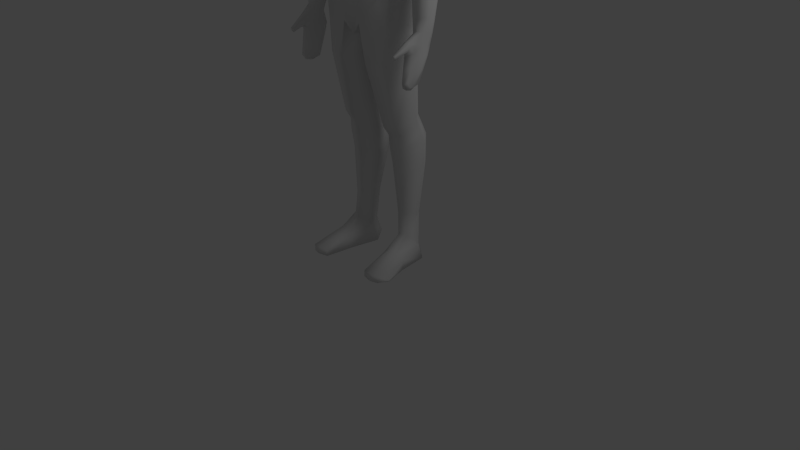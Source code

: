 # Source: bones.blend  (saved by Blender 2.78.0; exported with 4.5.12 LTS)
import bpy
from mathutils import Matrix  # noqa: F401  (used for matrix-valued properties, if any)

bpy.ops.wm.read_factory_settings(use_empty=True)
scene = bpy.context.scene
scene.name = 'Scene'

# ---- collections
col_collection_1 = bpy.data.collections.new('Collection 1'); scene.collection.children.link(col_collection_1)

# ---- materials (node trees are filled in below, after node groups)
mat_material_001 = bpy.data.materials.new('Material.001')
mat_material_001.alpha_threshold = 0.0
mat_material_001.use_transparent_shadow = False
mat_material_001.roughness = 0.5
mat_material_001.specular_intensity = 0.0
mat_material_001.line_color = (0.0, 0.0, 0.0, 1.0)

# ---- material node trees

# ---- world
world_world = bpy.data.worlds.new('World'); scene.world = world_world
world_world.color = (0.05088, 0.05088, 0.05088)
world_world.use_sun_shadow = False
world_world.sun_shadow_jitter_overblur = 0.0
world_world.cycles.sampling_method = 'NONE'
world_world.cycles.sample_map_resolution = 256

# ---- cameras
cam_camera = bpy.data.cameras.new('Camera')
cam_camera.clip_end = 100.0
cam_camera.lens = 35.0
cam_camera.sensor_width = 32.0
cam_camera.sensor_height = 18.0
cam_camera.ortho_scale = 7.314
cam_camera.dof.focus_distance = 0.0
cam_camera.dof.aperture_fstop = 128.0

# ---- lights
light_lamp = bpy.data.lights.new('Lamp', 'POINT')
light_lamp.transmission_factor = 0.0
light_lamp.cutoff_distance = 30.0
light_lamp.energy = 100.0
light_lamp.shadow_buffer_clip_start = 1.001
light_lamp.shadow_soft_size = 1.0
light_lamp.shadow_maximum_resolution = 0.006
light_lamp.use_absolute_resolution = True
light_lamp.cycles.use_multiple_importance_sampling = False

# ---- meshes
me_cube_002 = bpy.data.meshes.new('Cube.002')
me_cube_002.from_pydata([(0.9145, -0.8227, 3.615), (0.6735, -0.07372, 5.116), (0.98, 0.5515, 1.652), (0.9822, -0.48, 1.538), (0.7226, 1.27, 4.002), (0.5426, -0.9151, 2.866), (0.9164, -0.5255, 2.63), (0.5889, 0.8753, 1.602), (1.197, 1.085, 3.64), (1.269, -0.392, 3.632), (1.328, 0.9006, 5.091), (1.41, -0.04584, 5.046), (1.124, 1.161, 4.087), (0.1156, -0.2298, -0.9667), (1.307, -0.452, 3.907), (0.6448, 1.243, 3.612), (0.6259, -0.8062, 1.504), (1.192, 1.07, 4.703), (1.41, -0.3377, 4.557), (1.17, 0.4086, 5.244), (1.113, 0.03675, 2.432), (0.9336, 0.6715, 2.645), (0.4523, 0.6133, 5.631), (0.4554, -0.0417, 5.532), (1.31, 0.9832, 0.5173), (1.318, -0.3876, 0.4779), (0.6361, -0.8216, 0.3282), (1.15, 0.8037, -0.6864), (1.211, -0.3875, -0.6803), (1.655, 0.2218, -0.628), (0.3075, -0.5874, -0.6796), (0.5529, 0.8881, 2.775), (1.532, 0.2953, 0.4855), (0.3876, 0.47, -3.57), (0.9637, 0.8171, 5.175), (1.072, -0.8589, 3.771), (1.162, -0.7552, 4.524), (0.5167, 0.3359, 5.584), (1.655, 0.5689, 2.411), (2.382, 0.7408, 2.727), (0.7381, 1.226, 4.602), (1.543, 0.357, 5.146), (1.305, 0.3585, 3.141), (1.148, 0.1374, 1.647), (0.5387, 1.309, 0.4478), (0.3899, 0.9848, -0.7168), (0.3431, 0.5353, 6.192), (0.4012, -0.09539, 5.998), (0.4804, 0.2704, 6.17), (0.07295, 0.11, -1.673), (1.103, 0.9133, -1.555), (1.164, -0.3872, -1.737), (1.604, 0.202, -1.592), (0.5251, -0.582, -1.775), (0.3495, 1.095, -1.557), (1.101, 0.9281, -3.459), (1.143, 0.02911, -3.67), (1.448, 0.5296, -3.51), (0.7006, -0.1035, -3.706), (0.579, 1.054, -3.452), (0.4013, 0.6072, -3.9), (1.124, 1.071, -3.788), (1.166, 0.2257, -3.969), (1.475, 0.6676, -3.839), (0.7183, 0.09141, -4.006), (0.5952, 1.199, -3.78), (0.3684, 0.7026, -4.248), (1.156, 1.209, -4.126), (1.202, 0.2714, -4.329), (1.539, 0.7684, -4.182), (0.714, 0.125, -4.369), (0.5798, 1.348, -4.118), (0.4411, 0.728, -4.896), (1.137, 1.228, -4.824), (1.178, 0.3574, -4.936), (1.475, 0.7963, -4.842), (0.7464, 0.2122, -4.961), (0.6278, 1.364, -4.827), (0.4329, 0.7235, -5.151), (1.153, 1.189, -5.052), (1.195, 0.3784, -5.212), (1.503, 0.7853, -5.092), (0.7489, 0.2437, -5.244), (0.6261, 1.316, -5.048), (0.6609, 0.5423, -7.586), (1.123, 0.8574, -7.467), (1.22, 0.341, -7.246), (1.364, 0.6743, -7.648), (0.9579, 0.2057, -7.249), (0.7824, 0.8771, -7.48), (0.6011, 0.7254, -8.217), (1.093, 1.019, -7.983), (1.23, 0.2495, -8.217), (1.314, 0.8993, -8.217), (0.9641, 0.1121, -8.217), (0.7472, 1.039, -7.997), (1.142, 0.92, -6.479), (1.402, 0.6648, -6.479), (0.7505, 1.0, -6.486), (0.6068, 0.6225, -6.518), (1.173, 0.4026, -6.537), (0.8417, 0.3162, -6.551), (0.7978, -0.2352, -7.755), (1.29, -0.1476, -7.616), (1.457, -0.03915, -7.91), (1.013, -0.1968, -7.618), (0.7846, -0.2375, -8.217), (1.284, -0.1486, -8.217), (1.454, -0.1184, -8.217), (1.003, -0.1986, -8.217), (0.9078, -1.183, -8.01), (1.501, -1.191, -8.01), (1.677, -0.8673, -8.173), (1.247, -1.269, -7.974), (0.8972, -1.184, -8.217), (1.499, -1.191, -8.217), (1.678, -0.8671, -8.217), (1.24, -1.27, -8.217), (1.276, 1.034, 3.497), (1.34, -0.2433, 3.447), (1.735, 0.8215, 4.868), (1.791, 0.05532, 4.817), (1.416, 1.032, 3.866), (1.486, -0.3114, 3.86), (1.574, 0.9588, 4.38), (1.629, -0.2265, 4.408), (2.487, 0.639, 2.13), (1.746, 0.5846, 1.838), (1.914, 0.3814, 4.874), (1.374, 0.3825, 3.165), (2.332, 0.08029, 2.934), (1.87, -0.02005, 2.712), (2.434, 0.5769, 2.801), (1.636, 0.4351, 2.443), (2.408, 0.2949, 2.872), (1.715, 0.1436, 2.56), (1.798, 0.5255, 1.265), (2.526, 0.5654, 1.595), (2.081, -0.04967, 2.755), (2.026, 0.764, 2.503), (2.386, 0.01249, 2.199), (1.918, -0.008642, 1.993), (2.526, 0.4751, 2.166), (1.716, 0.4604, 1.842), (2.482, 0.212, 2.179), (1.779, 0.1748, 1.893), (2.39, 0.2092, -0.7304), (2.024, 0.03297, -0.779), (2.126, -0.05582, 2.023), (2.135, 0.7217, 1.944), (2.418, -0.1736, 1.675), (1.96, -0.1831, 1.442), (2.562, 0.3701, 1.636), (1.768, 0.3794, 1.27), (2.516, 0.05985, 1.652), (1.826, 0.03912, 1.327), (2.185, -0.2418, 1.473), (2.182, 0.6748, 1.383), (2.421, -0.2008, -0.5843), (2.192, -0.2809, -0.6373), (2.43, 0.1131, -0.6921), (2.025, -0.05113, -0.7545), (2.441, -0.06194, -0.6403), (2.09, -0.2216, -0.6953), (2.041, 0.05627, -1.342), (2.279, 0.1515, -1.331), (2.296, -0.2924, -0.6099), (2.198, 0.1879, -0.7979), (2.313, 0.1887, -1.072), (2.011, 0.04632, -1.027), (2.408, -0.3893, -0.9228), (2.244, -1.037, -1.142), (2.343, 0.04223, -1.036), (2.001, -0.1581, -1.05), (2.399, -0.2155, -0.9784), (2.054, -0.4206, -0.9942), (2.213, -0.1221, -2.074), (2.045, -0.1776, -2.085), (2.177, -1.062, -1.138), (2.033, 0.1519, -1.12), (2.317, -0.4414, -1.175), (2.121, -0.5799, -1.2), (2.366, 0.005013, -1.295), (2.08, -0.1913, -1.312), (2.385, -0.2525, -1.239), (2.075, -0.4574, -1.24), (2.19, -0.6198, -0.8539), (2.321, -0.5712, -0.8644), (2.196, -0.6129, -1.231), (2.071, 0.1262, -1.372), (2.242, -0.5859, -1.968), (2.134, -0.6903, -1.969), (2.237, -0.3459, -2.127), (2.057, -0.4115, -2.17), (2.272, -0.4953, -2.104), (2.102, -0.6313, -2.124), (2.204, -0.5986, -2.166), (2.177, -0.4007, -2.213), (2.197, -0.718, -1.995), (2.116, -0.108, -2.124), (2.138, -0.584, -0.8638), (2.269, -0.626, -0.83), (2.361, -0.6101, -0.9834), (2.118, -0.6277, -1.002), (2.295, -0.5951, -1.085), (2.16, -0.6497, -1.123), (2.114, -0.6085, -1.1), (2.208, -0.655, -1.147), (2.146, -1.03, -1.156), (2.21, -1.06, -1.133), (2.246, -1.022, -1.2), (2.178, -1.051, -1.208), (2.142, -1.022, -1.198), (2.21, -1.05, -1.212), (2.247, -0.9847, -1.236), (2.152, -0.9992, -1.259), (2.14, -0.9898, -1.224), (2.188, -0.9963, -1.271), (0.6303, -0.06808, 7.521), (0.5055, 0.6233, 6.534), (0.5215, -0.07354, 6.3), (0.4131, -0.5013, 7.552), (0.5678, 0.2549, 6.447), (0.2218, -0.49, 5.931), (0.3268, -0.5721, 6.097), (0.5097, 0.7221, 6.895), (0.6889, -0.1403, 6.976), (0.6733, 0.3156, 7.015), (0.454, -0.6173, 6.884), (0.3586, 0.4163, 7.802), (0.3586, 0.02862, 7.843), (0.3586, 0.2234, 7.82), (0.3586, -0.248, 7.809), (0.5346, 0.6085, 7.572), (0.5998, 0.2681, 7.601), (2.093, 0.009105, -1.748), (2.069, -0.3014, -1.741), (2.043, -0.06067, -1.713), (2.196, -0.6654, -1.613), (2.281, -0.5136, -1.572), (2.333, -0.1704, -1.711), (2.243, 0.01469, -1.703), (2.36, -0.3739, -1.671), (2.128, -0.6351, -1.585), (2.088, -0.5444, -1.682), (1.461, 0.3834, 2.87), (2.273, 0.3825, 3.558), (1.982, -0.1315, 3.414), (1.946, 0.8707, 3.417), (1.737, -0.2033, 3.183), (1.704, 0.9329, 3.209), (2.194, 0.1068, 3.568), (2.181, 0.7546, 3.612), (1.533, -0.1457, 3.022), (1.517, 0.9339, 3.068), (1.937, 0.01717, -0.442), (2.293, -0.2784, -0.2954), (2.138, -0.2602, -0.3226), (2.494, -0.0384, -0.2989), (2.489, 0.1402, -0.3404), (2.184, 0.2421, -0.458), (1.941, 0.1025, -0.4612), (2.016, -0.1625, -0.3887), (2.441, 0.242, -0.3756), (2.458, -0.1782, -0.2529), (-0.9145, -0.8227, 3.615), (-0.6735, -0.07372, 5.116), (-0.98, 0.5515, 1.652), (-0.9822, -0.48, 1.538), (-0.7226, 1.27, 4.002), (-0.5426, -0.9151, 2.866), (0.0, -1.076, 2.944), (-0.9164, -0.5255, 2.63), (-0.5889, 0.8753, 1.602), (-1.197, 1.085, 3.64), (-1.269, -0.392, 3.632), (-1.328, 0.9006, 5.091), (-1.41, -0.04584, 5.046), (-1.124, 1.161, 4.087), (-0.1156, -0.2298, -0.9667), (-1.307, -0.452, 3.907), (-0.6448, 1.243, 3.612), (-0.6259, -0.8062, 1.504), (-1.192, 1.07, 4.703), (-1.41, -0.3377, 4.557), (-1.17, 0.4086, 5.244), (0.0, -0.9239, 1.467), (-1.113, 0.03675, 2.432), (0.0, 0.882, 1.624), (-0.9336, 0.6715, 2.645), (0.0, -0.8679, 4.543), (1.192e-07, 1.161, 4.676), (0.0, -1.11, 3.769), (0.0, 1.197, 4.002), (-1.192e-07, 0.7716, 5.617), (1.192e-07, -0.2164, 5.497), (-0.4523, 0.6133, 5.631), (-0.4554, -0.0417, 5.532), (0.0, -0.3541, 5.1), (0.0, 1.0, 5.163), (0.0, -1.0, 3.688), (0.0, 1.17, 3.612), (-1.31, 0.9832, 0.5173), (-1.318, -0.3876, 0.4779), (1.192e-07, -0.01774, -1.096), (-0.6361, -0.8216, 0.3282), (0.0, -1.003, 0.2134), (1.192e-07, 1.307, 0.5435), (-1.15, 0.8037, -0.6864), (-1.211, -0.3875, -0.6803), (-1.655, 0.2218, -0.628), (-0.3075, -0.5874, -0.6796), (1.192e-07, -0.529, -1.011), (1.192e-07, 0.9484, -0.5413), (-0.5529, 0.8881, 2.775), (-1.532, 0.2953, 0.4855), (-0.3876, 0.47, -3.57), (-0.9637, 0.8171, 5.175), (-1.072, -0.8589, 3.771), (-1.162, -0.7552, 4.524), (-0.5167, 0.3359, 5.584), (-1.655, 0.5689, 2.411), (-2.382, 0.7408, 2.727), (-0.7381, 1.226, 4.602), (-1.543, 0.357, 5.146), (-1.305, 0.3585, 3.141), (-1.148, 0.1374, 1.647), (-0.5387, 1.309, 0.4478), (1.192e-07, 0.8436, 2.838), (-0.3899, 0.9848, -0.7168), (0.0, 0.6511, 6.087), (-1.192e-07, -0.25, 5.863), (-0.3431, 0.5353, 6.192), (-0.4012, -0.09539, 5.998), (0.0, 1.024, 6.887), (-0.4804, 0.2704, 6.17), (-0.07295, 0.11, -1.673), (-1.103, 0.9133, -1.555), (-1.164, -0.3872, -1.737), (-1.604, 0.202, -1.592), (-0.5251, -0.582, -1.775), (-0.3495, 1.095, -1.557), (-1.101, 0.9281, -3.459), (-1.143, 0.02911, -3.67), (-1.448, 0.5296, -3.51), (-0.7006, -0.1035, -3.706), (-0.579, 1.054, -3.452), (-0.4013, 0.6072, -3.9), (-1.124, 1.071, -3.788), (-1.166, 0.2257, -3.969), (-1.475, 0.6676, -3.839), (-0.7183, 0.09141, -4.006), (-0.5952, 1.199, -3.78), (-0.3684, 0.7026, -4.248), (-1.156, 1.209, -4.126), (-1.202, 0.2714, -4.329), (-1.539, 0.7684, -4.182), (-0.714, 0.125, -4.369), (-0.5798, 1.348, -4.118), (-0.4411, 0.728, -4.896), (-1.137, 1.228, -4.824), (-1.178, 0.3574, -4.936), (-1.475, 0.7963, -4.842), (-0.7464, 0.2122, -4.961), (-0.6278, 1.364, -4.827), (-0.4329, 0.7235, -5.151), (-1.153, 1.189, -5.052), (-1.195, 0.3784, -5.212), (-1.503, 0.7853, -5.092), (-0.7489, 0.2437, -5.244), (-0.6261, 1.316, -5.048), (-0.6609, 0.5423, -7.586), (-1.123, 0.8574, -7.467), (-1.22, 0.341, -7.246), (-1.364, 0.6743, -7.648), (-0.9579, 0.2057, -7.249), (-0.7824, 0.8771, -7.48), (-0.6011, 0.7254, -8.217), (-1.093, 1.019, -7.983), (-1.23, 0.2495, -8.217), (-1.314, 0.8993, -8.217), (-0.9641, 0.1121, -8.217), (-0.7472, 1.039, -7.997), (-1.142, 0.92, -6.479), (-1.402, 0.6648, -6.479), (-0.7505, 1.0, -6.486), (-0.6068, 0.6225, -6.518), (-1.173, 0.4026, -6.537), (-0.8417, 0.3162, -6.551), (-0.7978, -0.2352, -7.755), (-1.29, -0.1476, -7.616), (-1.457, -0.03915, -7.91), (-1.013, -0.1968, -7.618), (-0.7846, -0.2375, -8.217), (-1.284, -0.1486, -8.217), (-1.454, -0.1184, -8.217), (-1.003, -0.1986, -8.217), (-0.9078, -1.183, -8.01), (-1.501, -1.191, -8.01), (-1.677, -0.8673, -8.173), (-1.247, -1.269, -7.974), (-0.8972, -1.184, -8.217), (-1.499, -1.191, -8.217), (-1.678, -0.8671, -8.217), (-1.24, -1.27, -8.217), (-1.276, 1.034, 3.497), (-1.34, -0.2433, 3.447), (-1.735, 0.8215, 4.868), (-1.791, 0.05532, 4.817), (-1.416, 1.032, 3.866), (-1.486, -0.3114, 3.86), (-1.574, 0.9588, 4.38), (-1.629, -0.2265, 4.408), (-2.487, 0.639, 2.13), (-1.746, 0.5846, 1.838), (-1.914, 0.3814, 4.874), (-1.374, 0.3825, 3.165), (-2.332, 0.08029, 2.934), (-1.87, -0.02005, 2.712), (-2.434, 0.5769, 2.801), (-1.636, 0.4351, 2.443), (-2.408, 0.2949, 2.872), (-1.715, 0.1436, 2.56), (-1.798, 0.5255, 1.265), (-2.526, 0.5654, 1.595), (-2.081, -0.04967, 2.755), (-2.026, 0.764, 2.503), (-2.386, 0.01249, 2.199), (-1.918, -0.008642, 1.993), (-2.526, 0.4751, 2.166), (-1.716, 0.4604, 1.842), (-2.482, 0.212, 2.179), (-1.779, 0.1748, 1.893), (-2.39, 0.2092, -0.7304), (-2.024, 0.03297, -0.779), (-2.126, -0.05582, 2.023), (-2.135, 0.7217, 1.944), (-2.418, -0.1736, 1.675), (-1.96, -0.1831, 1.442), (-2.562, 0.3701, 1.636), (-1.768, 0.3794, 1.27), (-2.516, 0.05985, 1.652), (-1.826, 0.03912, 1.327), (-2.185, -0.2418, 1.473), (-2.182, 0.6748, 1.383), (-2.421, -0.2008, -0.5843), (-2.192, -0.2809, -0.6373), (-2.43, 0.1131, -0.6921), (-2.025, -0.05113, -0.7545), (-2.441, -0.06194, -0.6403), (-2.09, -0.2216, -0.6953), (-2.041, 0.05627, -1.342), (-2.279, 0.1515, -1.331), (-2.296, -0.2924, -0.6099), (-2.198, 0.1879, -0.7979), (-2.313, 0.1887, -1.072), (-2.011, 0.04632, -1.027), (-2.408, -0.3893, -0.9228), (-2.244, -1.037, -1.142), (-2.343, 0.04223, -1.036), (-2.001, -0.1581, -1.05), (-2.399, -0.2155, -0.9784), (-2.054, -0.4206, -0.9942), (-2.213, -0.1221, -2.074), (-2.045, -0.1776, -2.085), (-2.177, -1.062, -1.138), (-2.033, 0.1519, -1.12), (-2.317, -0.4414, -1.175), (-2.121, -0.5799, -1.2), (-2.366, 0.005013, -1.295), (-2.08, -0.1913, -1.312), (-2.385, -0.2525, -1.239), (-2.075, -0.4574, -1.24), (-2.19, -0.6198, -0.8539), (-2.321, -0.5712, -0.8644), (-2.196, -0.6129, -1.231), (-2.071, 0.1262, -1.372), (-2.242, -0.5859, -1.968), (-2.134, -0.6903, -1.969), (-2.237, -0.3459, -2.127), (-2.057, -0.4115, -2.17), (-2.272, -0.4953, -2.104), (-2.102, -0.6313, -2.124), (-2.204, -0.5986, -2.166), (-2.177, -0.4007, -2.213), (-2.197, -0.718, -1.995), (-2.116, -0.108, -2.124), (-2.138, -0.584, -0.8638), (-2.269, -0.626, -0.83), (-2.361, -0.6101, -0.9834), (-2.118, -0.6277, -1.002), (-2.295, -0.5951, -1.085), (-2.16, -0.6497, -1.123), (-2.114, -0.6085, -1.1), (-2.208, -0.655, -1.147), (-2.146, -1.03, -1.156), (-2.21, -1.06, -1.133), (-2.246, -1.022, -1.2), (-2.178, -1.051, -1.208), (-2.142, -1.022, -1.198), (-2.21, -1.05, -1.212), (-2.247, -0.9847, -1.236), (-2.152, -0.9992, -1.259), (-2.14, -0.9898, -1.224), (-2.188, -0.9963, -1.271), (-1.192e-07, 0.8995, 6.526), (-0.6303, -0.06808, 7.521), (-0.5055, 0.6233, 6.534), (-0.5215, -0.07354, 6.3), (-0.4131, -0.5013, 7.552), (-0.5678, 0.2549, 6.447), (0.0, -0.6547, 5.886), (-0.2218, -0.49, 5.931), (0.0, -0.7117, 6.034), (-0.3268, -0.5721, 6.097), (-0.5097, 0.7221, 6.895), (-0.6889, -0.1403, 6.976), (-0.6733, 0.3156, 7.015), (1.192e-07, -0.8135, 6.846), (-0.454, -0.6173, 6.884), (0.0, 0.5987, 7.785), (0.0, -0.1909, 7.864), (-0.3586, 0.4163, 7.802), (-0.3586, 0.02862, 7.843), (1.192e-07, 0.1386, 7.828), (-0.3586, 0.2234, 7.82), (0.0, -0.3491, 7.813), (-0.3586, -0.248, 7.809), (1.192e-07, -0.6552, 7.607), (0.0, 0.8561, 7.551), (-0.5346, 0.6085, 7.572), (-0.5998, 0.2681, 7.601), (-2.093, 0.009105, -1.748), (-2.069, -0.3014, -1.741), (-2.043, -0.06067, -1.713), (-2.196, -0.6654, -1.613), (-2.281, -0.5136, -1.572), (-2.333, -0.1704, -1.711), (-2.243, 0.01469, -1.703), (-2.36, -0.3739, -1.671), (-2.128, -0.6351, -1.585), (-2.088, -0.5444, -1.682), (-1.461, 0.3834, 2.87), (-2.273, 0.3825, 3.558), (-1.982, -0.1315, 3.414), (-1.946, 0.8707, 3.417), (-1.737, -0.2033, 3.183), (-1.704, 0.9329, 3.209), (-2.194, 0.1068, 3.568), (-2.181, 0.7546, 3.612), (-1.533, -0.1457, 3.022), (-1.517, 0.9339, 3.068), (-1.937, 0.01717, -0.442), (-2.293, -0.2784, -0.2954), (-2.138, -0.2602, -0.3226), (-2.494, -0.0384, -0.2989), (-2.489, 0.1402, -0.3404), (-2.184, 0.2421, -0.458), (-1.941, 0.1025, -0.4612), (-2.016, -0.1625, -0.3887), (-2.441, 0.242, -0.3756), (-2.458, -0.1782, -0.2529)], [], [(32, 24, 2, 43), (16, 5, 271, 286), (18, 14, 123, 125), (17, 10, 120, 124), (34, 10, 17, 40), (124, 122, 12, 17), (293, 4, 15, 301), (3, 6, 5, 16), (43, 20, 6, 3), (23, 295, 298, 1), (22, 294, 330, 46), (26, 306, 312, 30), (16, 286, 306, 26), (44, 24, 27, 45), (29, 27, 24, 32), (312, 304, 13, 30), (18, 36, 35, 14), (22, 37, 19, 34), (13, 45, 54, 49), (11, 41, 19, 1), (28, 29, 32, 25), (37, 22, 46, 48), (42, 8, 118, 129), (128, 120, 10, 41), (14, 9, 119, 123), (2, 21, 20, 43), (25, 32, 43, 3), (7, 31, 21, 2), (40, 17, 12, 4), (35, 292, 300, 0), (26, 25, 3, 16), (36, 290, 292, 35), (288, 328, 31, 7), (34, 299, 294, 22), (291, 40, 4, 293), (41, 10, 34, 19), (49, 53, 30, 13), (37, 23, 1, 19), (4, 12, 8, 15), (328, 301, 15, 31), (31, 15, 8, 21), (30, 28, 25, 26), (299, 34, 40, 291), (21, 8, 42, 20), (304, 313, 45, 13), (14, 35, 0, 9), (20, 42, 9, 6), (45, 313, 307, 44), (7, 2, 24, 44), (1, 298, 290, 36), (11, 1, 36, 18), (6, 9, 0, 5), (44, 307, 288, 7), (48, 46, 219, 222), (222, 220, 47, 48), (47, 331, 295, 23), (48, 47, 23, 37), (5, 0, 300, 271), (33, 58, 53, 49), (58, 56, 51, 53), (53, 51, 28, 30), (29, 28, 51, 52), (45, 27, 50, 54), (52, 50, 27, 29), (63, 61, 55, 57), (57, 56, 62, 63), (54, 50, 55, 59), (52, 51, 56, 57), (57, 55, 50, 52), (49, 54, 59, 33), (65, 61, 67, 71), (66, 70, 64, 60), (33, 59, 65, 60), (64, 62, 56, 58), (60, 64, 58, 33), (59, 55, 61, 65), (75, 73, 67, 69), (69, 68, 74, 75), (63, 62, 68, 69), (69, 67, 61, 63), (60, 65, 71, 66), (70, 68, 62, 64), (77, 73, 79, 83), (78, 82, 76, 72), (66, 71, 77, 72), (76, 74, 68, 70), (72, 76, 70, 66), (71, 67, 73, 77), (99, 98, 89, 84), (97, 96, 79, 81), (75, 74, 80, 81), (81, 79, 73, 75), (72, 77, 83, 78), (82, 80, 74, 76), (89, 85, 91, 95), (94, 92, 107, 109), (101, 100, 80, 82), (99, 101, 82, 78), (98, 96, 85, 89), (97, 100, 86, 87), (94, 90, 93, 92), (90, 95, 91, 93), (102, 105, 88, 84), (93, 91, 85, 87), (84, 89, 95, 90), (84, 90, 106, 102), (78, 83, 98, 99), (87, 85, 96, 97), (88, 86, 100, 101), (84, 88, 101, 99), (83, 79, 96, 98), (81, 80, 100, 97), (108, 104, 112, 116), (109, 107, 115, 117), (113, 111, 103, 105), (87, 86, 103, 104), (90, 94, 109, 106), (93, 87, 104, 108), (105, 103, 86, 88), (108, 107, 92, 93), (114, 117, 113, 110), (112, 111, 115, 116), (117, 115, 111, 113), (110, 113, 105, 102), (106, 109, 117, 114), (104, 103, 111, 112), (116, 115, 107, 108), (102, 106, 114, 110), (125, 121, 11, 18), (41, 11, 121, 128), (122, 118, 8, 12), (129, 119, 9, 42), (149, 127, 38, 139), (145, 141, 131, 135), (134, 130, 140, 144), (139, 39, 126, 149), (133, 38, 127, 143), (148, 140, 130, 138), (143, 127, 136, 153), (156, 150, 140, 148), (152, 137, 126, 142), (145, 143, 153, 155), (148, 141, 151, 156), (154, 152, 142, 144), (144, 142, 132, 134), (138, 131, 141, 148), (135, 133, 143, 145), (142, 126, 39, 132), (256, 264, 150, 156), (259, 263, 137, 152), (262, 255, 161, 163), (256, 257, 159, 166), (258, 259, 152, 154), (260, 261, 136, 157), (149, 126, 137, 157), (144, 140, 150, 154), (155, 151, 141, 145), (157, 136, 127, 149), (172, 168, 146, 160), (163, 161, 173, 175), (185, 181, 205, 206), (174, 172, 160, 162), (179, 169, 147, 167), (202, 204, 180, 170), (255, 261, 147, 161), (260, 263, 146, 167), (258, 264, 158, 162), (262, 257, 151, 155), (166, 159, 186, 201), (184, 182, 172, 174), (189, 164, 169, 179), (163, 175, 203, 200), (174, 170, 180, 184), (179, 168, 165, 189), (188, 180, 204, 207), (161, 147, 169, 173), (167, 146, 168, 179), (162, 158, 170, 174), (244, 243, 181, 185), (242, 239, 190, 194), (235, 241, 176, 199), (236, 237, 177, 193), (238, 239, 180, 188), (240, 241, 165, 182), (175, 173, 183, 185), (182, 165, 168, 172), (200, 186, 159, 163), (173, 169, 164, 183), (197, 193, 177, 199), (196, 195, 193, 197), (198, 191, 195, 196), (190, 198, 196, 194), (194, 196, 197, 192), (192, 197, 199, 176), (235, 237, 164, 189), (242, 240, 182, 184), (238, 243, 191, 198), (244, 236, 193, 195), (203, 206, 216, 212), (206, 205, 215, 216), (208, 178, 186, 200), (217, 215, 205, 207), (201, 186, 178, 209), (202, 187, 171, 210), (170, 158, 187, 202), (201, 187, 158, 166), (207, 205, 181, 188), (175, 185, 206, 203), (209, 178, 211, 213), (212, 211, 178, 208), (213, 211, 215, 217), (216, 215, 211, 212), (213, 210, 171, 209), (217, 214, 210, 213), (207, 204, 214, 217), (200, 203, 212, 208), (210, 214, 204, 202), (209, 171, 187, 201), (227, 226, 220, 222), (224, 220, 226, 228), (46, 330, 505, 219), (228, 518, 513, 224), (224, 513, 511, 223), (224, 223, 47, 220), (223, 511, 331, 47), (234, 218, 226, 227), (233, 529, 520, 229), (221, 218, 230, 232), (222, 219, 225, 227), (219, 505, 334, 225), (231, 229, 520, 524), (230, 231, 524, 521), (230, 521, 526, 232), (221, 528, 518, 228), (234, 233, 229, 231), (231, 230, 218, 234), (225, 334, 529, 233), (228, 226, 218, 221), (232, 526, 528, 221), (227, 225, 233, 234), (195, 191, 243, 244), (184, 180, 239, 242), (189, 165, 241, 235), (183, 164, 237, 236), (198, 190, 239, 238), (192, 176, 241, 240), (199, 177, 237, 235), (194, 192, 240, 242), (188, 181, 243, 238), (185, 183, 236, 244), (247, 251, 121, 125), (124, 120, 252, 248), (129, 118, 254, 245), (123, 119, 253, 249), (246, 252, 120, 128), (250, 254, 118, 122), (125, 123, 249, 247), (128, 121, 251, 246), (248, 250, 122, 124), (245, 253, 119, 129), (133, 245, 254, 38), (38, 254, 250, 139), (139, 250, 248, 39), (39, 248, 252, 132), (132, 252, 246, 134), (134, 246, 251, 130), (130, 251, 247, 138), (138, 247, 249, 131), (131, 249, 253, 135), (135, 253, 245, 133), (166, 158, 264, 256), (160, 146, 263, 259), (155, 153, 255, 262), (156, 151, 257, 256), (162, 160, 259, 258), (167, 147, 261, 260), (153, 136, 261, 255), (157, 137, 263, 260), (154, 150, 264, 258), (163, 159, 257, 262), (315, 326, 267, 302), (282, 286, 271, 270), (284, 412, 410, 280), (283, 411, 407, 276), (317, 323, 283, 276), (411, 283, 278, 409), (293, 301, 281, 269), (268, 282, 270, 272), (326, 268, 272, 287), (297, 266, 298, 295), (296, 332, 330, 294), (305, 311, 312, 306), (282, 305, 306, 286), (327, 329, 308, 302), (310, 315, 302, 308), (312, 311, 279, 304), (284, 280, 318, 319), (296, 317, 285, 320), (279, 336, 341, 329), (277, 266, 285, 324), (309, 303, 315, 310), (320, 335, 332, 296), (325, 416, 405, 274), (415, 324, 276, 407), (280, 410, 406, 275), (267, 326, 287, 289), (303, 268, 326, 315), (273, 267, 289, 314), (323, 269, 278, 283), (318, 265, 300, 292), (305, 282, 268, 303), (319, 318, 292, 290), (288, 273, 314, 328), (317, 296, 294, 299), (291, 293, 269, 323), (324, 285, 317, 276), (336, 279, 311, 340), (320, 285, 266, 297), (269, 281, 274, 278), (328, 314, 281, 301), (314, 289, 274, 281), (311, 305, 303, 309), (299, 291, 323, 317), (289, 287, 325, 274), (304, 279, 329, 313), (280, 275, 265, 318), (287, 272, 275, 325), (329, 327, 307, 313), (273, 327, 302, 267), (266, 319, 290, 298), (277, 284, 319, 266), (272, 270, 265, 275), (327, 273, 288, 307), (335, 510, 507, 332), (510, 335, 333, 508), (333, 297, 295, 331), (335, 320, 297, 333), (270, 271, 300, 265), (316, 336, 340, 345), (345, 340, 338, 343), (340, 311, 309, 338), (310, 339, 338, 309), (329, 341, 337, 308), (339, 310, 308, 337), (350, 344, 342, 348), (344, 350, 349, 343), (341, 346, 342, 337), (339, 344, 343, 338), (344, 339, 337, 342), (336, 316, 346, 341), (352, 358, 354, 348), (353, 347, 351, 357), (316, 347, 352, 346), (351, 345, 343, 349), (347, 316, 345, 351), (346, 352, 348, 342), (362, 356, 354, 360), (356, 362, 361, 355), (350, 356, 355, 349), (356, 350, 348, 354), (347, 353, 358, 352), (357, 351, 349, 355), (364, 370, 366, 360), (365, 359, 363, 369), (353, 359, 364, 358), (363, 357, 355, 361), (359, 353, 357, 363), (358, 364, 360, 354), (386, 371, 376, 385), (384, 368, 366, 383), (362, 368, 367, 361), (368, 362, 360, 366), (359, 365, 370, 364), (369, 363, 361, 367), (376, 382, 378, 372), (381, 396, 394, 379), (388, 369, 367, 387), (386, 365, 369, 388), (385, 376, 372, 383), (384, 374, 373, 387), (381, 379, 380, 377), (377, 380, 378, 382), (389, 371, 375, 392), (380, 374, 372, 378), (371, 377, 382, 376), (371, 389, 393, 377), (365, 386, 385, 370), (374, 384, 383, 372), (375, 388, 387, 373), (371, 386, 388, 375), (370, 385, 383, 366), (368, 384, 387, 367), (395, 403, 399, 391), (396, 404, 402, 394), (400, 392, 390, 398), (374, 391, 390, 373), (377, 393, 396, 381), (380, 395, 391, 374), (392, 375, 373, 390), (395, 380, 379, 394), (401, 397, 400, 404), (399, 403, 402, 398), (404, 400, 398, 402), (397, 389, 392, 400), (393, 401, 404, 396), (391, 399, 398, 390), (403, 395, 394, 402), (389, 397, 401, 393), (412, 284, 277, 408), (324, 415, 408, 277), (409, 278, 274, 405), (416, 325, 275, 406), (436, 426, 321, 414), (432, 422, 418, 428), (421, 431, 427, 417), (426, 436, 413, 322), (420, 430, 414, 321), (435, 425, 417, 427), (430, 440, 423, 414), (443, 435, 427, 437), (439, 429, 413, 424), (432, 442, 440, 430), (435, 443, 438, 428), (441, 431, 429, 439), (431, 421, 419, 429), (425, 435, 428, 418), (422, 432, 430, 420), (429, 419, 322, 413), (553, 443, 437, 561), (556, 439, 424, 560), (559, 450, 448, 552), (553, 453, 446, 554), (555, 441, 439, 556), (557, 444, 423, 558), (436, 444, 424, 413), (431, 441, 437, 427), (442, 432, 428, 438), (444, 436, 414, 423), (459, 447, 433, 455), (450, 462, 460, 448), (472, 493, 492, 468), (461, 449, 447, 459), (466, 454, 434, 456), (489, 457, 467, 491), (552, 448, 434, 558), (557, 454, 433, 560), (555, 449, 445, 561), (559, 442, 438, 554), (453, 488, 473, 446), (471, 461, 459, 469), (476, 466, 456, 451), (450, 487, 490, 462), (461, 471, 467, 457), (466, 476, 452, 455), (475, 494, 491, 467), (448, 460, 456, 434), (454, 466, 455, 433), (449, 461, 457, 445), (541, 472, 468, 540), (539, 481, 477, 536), (532, 486, 463, 538), (533, 480, 464, 534), (535, 475, 467, 536), (537, 469, 452, 538), (462, 472, 470, 460), (469, 459, 455, 452), (487, 450, 446, 473), (460, 470, 451, 456), (484, 486, 464, 480), (483, 484, 480, 482), (485, 483, 482, 478), (477, 481, 483, 485), (481, 479, 484, 483), (479, 463, 486, 484), (532, 476, 451, 534), (539, 471, 469, 537), (535, 485, 478, 540), (541, 482, 480, 533), (490, 499, 503, 493), (493, 503, 502, 492), (495, 487, 473, 465), (504, 494, 492, 502), (488, 496, 465, 473), (489, 497, 458, 474), (457, 489, 474, 445), (488, 453, 445, 474), (494, 475, 468, 492), (462, 490, 493, 472), (496, 500, 498, 465), (499, 495, 465, 498), (500, 504, 502, 498), (503, 499, 498, 502), (500, 496, 458, 497), (504, 500, 497, 501), (494, 504, 501, 491), (487, 495, 499, 490), (497, 489, 491, 501), (496, 488, 474, 458), (517, 510, 508, 516), (514, 519, 516, 508), (332, 507, 505, 330), (519, 514, 513, 518), (514, 512, 511, 513), (514, 508, 333, 512), (512, 333, 331, 511), (531, 517, 516, 506), (530, 522, 520, 529), (509, 527, 523, 506), (510, 517, 515, 507), (507, 515, 334, 505), (525, 524, 520, 522), (523, 521, 524, 525), (523, 527, 526, 521), (509, 519, 518, 528), (531, 525, 522, 530), (525, 531, 506, 523), (515, 530, 529, 334), (519, 509, 506, 516), (527, 509, 528, 526), (517, 531, 530, 515), (482, 541, 540, 478), (471, 539, 536, 467), (476, 532, 538, 452), (470, 533, 534, 451), (485, 535, 536, 477), (479, 537, 538, 463), (486, 532, 534, 464), (481, 539, 537, 479), (475, 535, 540, 468), (472, 541, 533, 470), (544, 412, 408, 548), (411, 545, 549, 407), (416, 542, 551, 405), (410, 546, 550, 406), (543, 415, 407, 549), (547, 409, 405, 551), (412, 544, 546, 410), (415, 543, 548, 408), (545, 411, 409, 547), (542, 416, 406, 550), (420, 321, 551, 542), (321, 426, 547, 551), (426, 322, 545, 547), (322, 419, 549, 545), (419, 421, 543, 549), (421, 417, 548, 543), (417, 425, 544, 548), (425, 418, 546, 544), (418, 422, 550, 546), (422, 420, 542, 550), (453, 553, 561, 445), (447, 556, 560, 433), (442, 559, 552, 440), (443, 553, 554, 438), (449, 555, 556, 447), (454, 557, 558, 434), (440, 552, 558, 423), (444, 557, 560, 424), (441, 555, 561, 437), (450, 559, 554, 446)])
me_cube_002.polygons.foreach_set('use_smooth', [True] * 560)
me_cube_002.materials.append(mat_material_001)
me_cube_002.use_remesh_preserve_volume = False
me_cube_002.use_remesh_preserve_attributes = False
me_cube_002.use_mirror_vertex_groups = False
me_cube_002.update()
arm_armature_001 = bpy.data.armatures.new('Armature.001')  # bones are not reproduced
arm_armature = bpy.data.armatures.new('Armature')  # bones are not reproduced
arm_armature_003 = bpy.data.armatures.new('Armature.003')  # bones are not reproduced

# ---- objects
ob_armature_001 = bpy.data.objects.new('Armature.001', arm_armature_001)
ob_armature = bpy.data.objects.new('Armature', arm_armature)
ob_lamp = bpy.data.objects.new('Lamp', light_lamp)
ob_camera = bpy.data.objects.new('Camera', cam_camera)
ob_armature_002 = bpy.data.objects.new('Armature.002', arm_armature_003)
ob_cube_001 = bpy.data.objects.new('Cube.001', me_cube_002)

# ---- transforms, parenting, visibility, modifiers, constraints
ob_armature_001.location = (-0.4253, 0.2045, 3.263)
ob_armature_001.rotation_euler = (-0.000772, -3.178, -0.006511)
ob_armature_001.scale = (1.38, 1.38, 1.38)
ob_armature_001.show_in_front = True
ob_armature_001.lineart.crease_threshold = 0.0
ob_armature.location = (-0.4001, 0.2429, 0.1839)
ob_armature.scale = (1.642, 1.642, 1.642)
ob_armature.show_in_front = True
ob_armature.lineart.crease_threshold = 0.0
ob_lamp.location = (4.076, 1.005, 5.904)
ob_lamp.rotation_euler = (0.6503, 0.05522, 1.866)
ob_lamp.lock_rotations_4d = False
ob_lamp.empty_display_type = 'ARROWS'
ob_lamp.color = (0.0, 0.0, 0.0, 0.0)
ob_lamp.lineart.crease_threshold = 0.0
ob_camera.location = (7.481, -6.508, 5.344)
ob_camera.rotation_euler = (1.109, 0.01082, 0.8149)
ob_camera.lock_rotations_4d = False
ob_camera.empty_display_type = 'ARROWS'
ob_camera.color = (0.0, 0.0, 0.0, 0.0)
ob_camera.display_type = 'WIRE'
ob_camera.lineart.crease_threshold = 0.0
ob_armature_002.location = (0.3561, 0.04773, 3.294)
ob_armature_002.rotation_euler = (-0.000772, -3.178, -0.006511)
ob_armature_002.scale = (1.38, 1.38, 1.38)
ob_armature_002.show_in_front = True
ob_armature_002.lineart.crease_threshold = 0.0
ob_cube_001.location = (0.0, 0.0, 3.3)
ob_cube_001.scale = (0.4, 0.4, 0.4)
ob_cube_001.lineart.crease_threshold = 0.0
_m = ob_cube_001.modifiers.new('Armature', 'ARMATURE')
_m.object = ob_armature_002
_m.use_bone_envelopes = True
_m.use_vertex_groups = False
_m = ob_cube_001.modifiers.new('Armature.001', 'ARMATURE')
_m.object = ob_armature_001
_m.use_bone_envelopes = True
_m.use_vertex_groups = False

# ---- collection membership
col_collection_1.objects.link(ob_armature_001)
col_collection_1.objects.link(ob_armature)
col_collection_1.objects.link(ob_lamp)
col_collection_1.objects.link(ob_camera)
col_collection_1.objects.link(ob_armature_002)
col_collection_1.objects.link(ob_cube_001)

# ---- scene / render settings (as saved in the file)
scene.camera = ob_camera
scene.frame_start = 1; scene.frame_end = 250; scene.frame_set(8)
scene.render.engine = 'BLENDER_EEVEE_NEXT'
scene.render.image_settings.color_mode = 'RGB'
scene.render.image_settings.compression = 90
scene.render.resolution_percentage = 50
scene.render.dither_intensity = 0.0
scene.render.bake_margin = 2
scene.render.bake_bias = 0.0
scene.cycles.use_denoising = False
scene.cycles.samples = 10
scene.cycles.sampling_pattern = 'TABULATED_SOBOL'
scene.cycles.light_sampling_threshold = 0.0
scene.cycles.use_adaptive_sampling = False
scene.cycles.use_light_tree = False
scene.cycles.blur_glossy = 0.0
scene.cycles.volume_bounces = 1
scene.cycles.pixel_filter_type = 'GAUSSIAN'
scene.cycles.sample_clamp_indirect = 0.0
scene.view_settings.view_transform = 'Standard'
bpy.context.view_layer.update()
